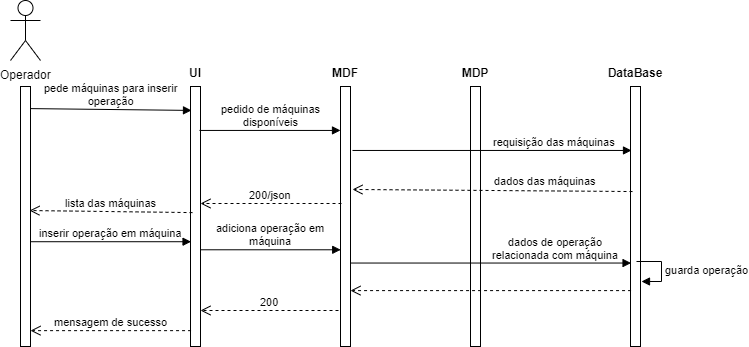

The diagram above was exported from draw.io. Its source (the exported page's mxGraphModel, read from the mxfile embedded in the PNG):
<mxGraphModel dx="1408" dy="699" grid="1" gridSize="10" guides="1" tooltips="1" connect="1" arrows="1" fold="1" page="1" pageScale="1" pageWidth="827" pageHeight="1169" math="0" shadow="0">
  <root>
    <mxCell id="0" />
    <mxCell id="1" parent="0" />
    <mxCell id="T_WWDYC8qV3Socg27ukx-1" value="" style="html=1;points=[];perimeter=orthogonalPerimeter;" parent="1" vertex="1">
      <mxGeometry x="395" y="116" width="10" height="260" as="geometry" />
    </mxCell>
    <mxCell id="T_WWDYC8qV3Socg27ukx-2" value="MDF" style="text;align=center;fontStyle=1;verticalAlign=middle;spacingLeft=3;spacingRight=3;strokeColor=none;rotatable=0;points=[[0,0.5],[1,0.5]];portConstraint=eastwest;" parent="1" vertex="1">
      <mxGeometry x="360" y="90" width="80" height="26" as="geometry" />
    </mxCell>
    <mxCell id="T_WWDYC8qV3Socg27ukx-3" value="" style="html=1;points=[];perimeter=orthogonalPerimeter;" parent="1" vertex="1">
      <mxGeometry x="525" y="116" width="10" height="260" as="geometry" />
    </mxCell>
    <mxCell id="T_WWDYC8qV3Socg27ukx-4" value="MDP" style="text;align=center;fontStyle=1;verticalAlign=middle;spacingLeft=3;spacingRight=3;strokeColor=none;rotatable=0;points=[[0,0.5],[1,0.5]];portConstraint=eastwest;" parent="1" vertex="1">
      <mxGeometry x="490" y="90" width="80" height="26" as="geometry" />
    </mxCell>
    <mxCell id="T_WWDYC8qV3Socg27ukx-5" value="" style="html=1;points=[];perimeter=orthogonalPerimeter;" parent="1" vertex="1">
      <mxGeometry x="685" y="116" width="10" height="260" as="geometry" />
    </mxCell>
    <mxCell id="T_WWDYC8qV3Socg27ukx-6" value="DataBase" style="text;align=center;fontStyle=1;verticalAlign=middle;spacingLeft=3;spacingRight=3;strokeColor=none;rotatable=0;points=[[0,0.5],[1,0.5]];portConstraint=eastwest;" parent="1" vertex="1">
      <mxGeometry x="650" y="90" width="80" height="26" as="geometry" />
    </mxCell>
    <mxCell id="T_WWDYC8qV3Socg27ukx-7" value="" style="html=1;points=[];perimeter=orthogonalPerimeter;" parent="1" vertex="1">
      <mxGeometry x="245" y="116" width="10" height="260" as="geometry" />
    </mxCell>
    <mxCell id="T_WWDYC8qV3Socg27ukx-8" value="UI" style="text;align=center;fontStyle=1;verticalAlign=middle;spacingLeft=3;spacingRight=3;strokeColor=none;rotatable=0;points=[[0,0.5],[1,0.5]];portConstraint=eastwest;" parent="1" vertex="1">
      <mxGeometry x="210" y="90" width="80" height="26" as="geometry" />
    </mxCell>
    <mxCell id="T_WWDYC8qV3Socg27ukx-9" value="" style="html=1;points=[];perimeter=orthogonalPerimeter;" parent="1" vertex="1">
      <mxGeometry x="75" y="116" width="10" height="260" as="geometry" />
    </mxCell>
    <mxCell id="T_WWDYC8qV3Socg27ukx-10" value="Operador" style="shape=umlActor;verticalLabelPosition=bottom;labelBackgroundColor=#ffffff;verticalAlign=top;html=1;" parent="1" vertex="1">
      <mxGeometry x="65" y="30" width="30" height="60" as="geometry" />
    </mxCell>
    <mxCell id="T_WWDYC8qV3Socg27ukx-11" value="pede máquinas para inserir&lt;br&gt;operação" style="html=1;verticalAlign=bottom;endArrow=block;exitX=1;exitY=0.085;exitDx=0;exitDy=0;exitPerimeter=0;entryX=0.1;entryY=0.092;entryDx=0;entryDy=0;entryPerimeter=0;" parent="1" source="T_WWDYC8qV3Socg27ukx-9" target="T_WWDYC8qV3Socg27ukx-7" edge="1">
      <mxGeometry width="80" relative="1" as="geometry">
        <mxPoint x="120" y="160" as="sourcePoint" />
        <mxPoint x="200" y="160" as="targetPoint" />
      </mxGeometry>
    </mxCell>
    <mxCell id="T_WWDYC8qV3Socg27ukx-12" value="pedido de máquinas&lt;br&gt;disponíveis" style="html=1;verticalAlign=bottom;endArrow=block;exitX=0.9;exitY=0.169;exitDx=0;exitDy=0;exitPerimeter=0;entryX=0;entryY=0.169;entryDx=0;entryDy=0;entryPerimeter=0;" parent="1" source="T_WWDYC8qV3Socg27ukx-7" target="T_WWDYC8qV3Socg27ukx-1" edge="1">
      <mxGeometry width="80" relative="1" as="geometry">
        <mxPoint x="270" y="160" as="sourcePoint" />
        <mxPoint x="350" y="160" as="targetPoint" />
      </mxGeometry>
    </mxCell>
    <mxCell id="T_WWDYC8qV3Socg27ukx-13" value="requisição das máquinas" style="html=1;verticalAlign=bottom;endArrow=block;exitX=1.2;exitY=0.246;exitDx=0;exitDy=0;exitPerimeter=0;entryX=0.1;entryY=0.246;entryDx=0;entryDy=0;entryPerimeter=0;" parent="1" source="T_WWDYC8qV3Socg27ukx-1" target="T_WWDYC8qV3Socg27ukx-5" edge="1">
      <mxGeometry x="0.4493" width="80" relative="1" as="geometry">
        <mxPoint x="420" y="180" as="sourcePoint" />
        <mxPoint x="500" y="180" as="targetPoint" />
        <mxPoint as="offset" />
      </mxGeometry>
    </mxCell>
    <mxCell id="T_WWDYC8qV3Socg27ukx-14" value="guarda operação" style="edgeStyle=orthogonalEdgeStyle;html=1;align=left;spacingLeft=2;endArrow=block;rounded=0;entryX=1;entryY=0;" parent="1" edge="1">
      <mxGeometry relative="1" as="geometry">
        <mxPoint x="690.5" y="290.5" as="sourcePoint" />
        <Array as="points">
          <mxPoint x="715.5" y="290.5" />
        </Array>
        <mxPoint x="695.5" y="310.5" as="targetPoint" />
      </mxGeometry>
    </mxCell>
    <mxCell id="T_WWDYC8qV3Socg27ukx-15" value="200/json" style="html=1;verticalAlign=bottom;endArrow=open;dashed=1;endSize=8;exitX=0.1;exitY=0.45;exitDx=0;exitDy=0;exitPerimeter=0;" parent="1" source="T_WWDYC8qV3Socg27ukx-1" target="T_WWDYC8qV3Socg27ukx-7" edge="1">
      <mxGeometry relative="1" as="geometry">
        <mxPoint x="390" y="230" as="sourcePoint" />
        <mxPoint x="300" y="230" as="targetPoint" />
      </mxGeometry>
    </mxCell>
    <mxCell id="T_WWDYC8qV3Socg27ukx-19" value="dados das máquinas" style="html=1;verticalAlign=bottom;endArrow=open;dashed=1;endSize=8;exitX=0.2;exitY=0.404;exitDx=0;exitDy=0;exitPerimeter=0;entryX=1.2;entryY=0.396;entryDx=0;entryDy=0;entryPerimeter=0;" parent="1" source="T_WWDYC8qV3Socg27ukx-5" target="T_WWDYC8qV3Socg27ukx-1" edge="1">
      <mxGeometry x="-0.3785" y="-1" relative="1" as="geometry">
        <mxPoint x="560" y="430" as="sourcePoint" />
        <mxPoint x="480" y="430" as="targetPoint" />
        <mxPoint as="offset" />
      </mxGeometry>
    </mxCell>
    <mxCell id="T_WWDYC8qV3Socg27ukx-20" value="lista das máquinas" style="html=1;verticalAlign=bottom;endArrow=open;dashed=1;endSize=8;exitX=0.2;exitY=0.485;exitDx=0;exitDy=0;exitPerimeter=0;entryX=0.9;entryY=0.477;entryDx=0;entryDy=0;entryPerimeter=0;" parent="1" source="T_WWDYC8qV3Socg27ukx-7" target="T_WWDYC8qV3Socg27ukx-9" edge="1">
      <mxGeometry relative="1" as="geometry">
        <mxPoint x="210" y="270" as="sourcePoint" />
        <mxPoint x="130" y="270" as="targetPoint" />
      </mxGeometry>
    </mxCell>
    <mxCell id="T_WWDYC8qV3Socg27ukx-21" value="inserir operação em máquina" style="html=1;verticalAlign=bottom;endArrow=block;entryX=0.055;entryY=0.597;entryDx=0;entryDy=0;entryPerimeter=0;" parent="1" source="T_WWDYC8qV3Socg27ukx-9" target="T_WWDYC8qV3Socg27ukx-7" edge="1">
      <mxGeometry width="80" relative="1" as="geometry">
        <mxPoint x="90" y="270" as="sourcePoint" />
        <mxPoint x="170" y="270" as="targetPoint" />
      </mxGeometry>
    </mxCell>
    <mxCell id="T_WWDYC8qV3Socg27ukx-22" value="adiciona operação em&lt;br&gt;máquina" style="html=1;verticalAlign=bottom;endArrow=block;entryX=0.021;entryY=0.628;entryDx=0;entryDy=0;entryPerimeter=0;" parent="1" source="T_WWDYC8qV3Socg27ukx-7" target="T_WWDYC8qV3Socg27ukx-1" edge="1">
      <mxGeometry width="80" relative="1" as="geometry">
        <mxPoint x="260" y="280" as="sourcePoint" />
        <mxPoint x="340" y="280" as="targetPoint" />
      </mxGeometry>
    </mxCell>
    <mxCell id="T_WWDYC8qV3Socg27ukx-23" value="dados de operação&lt;br&gt;relacionada com máquina" style="html=1;verticalAlign=bottom;endArrow=block;entryX=0.055;entryY=0.679;entryDx=0;entryDy=0;entryPerimeter=0;" parent="1" source="T_WWDYC8qV3Socg27ukx-1" target="T_WWDYC8qV3Socg27ukx-5" edge="1">
      <mxGeometry x="0.4614" width="80" relative="1" as="geometry">
        <mxPoint x="410" y="280" as="sourcePoint" />
        <mxPoint x="490" y="280" as="targetPoint" />
        <mxPoint as="offset" />
      </mxGeometry>
    </mxCell>
    <mxCell id="T_WWDYC8qV3Socg27ukx-24" value="&lt;br&gt;" style="html=1;verticalAlign=bottom;endArrow=open;dashed=1;endSize=8;exitX=0.055;exitY=0.785;exitDx=0;exitDy=0;exitPerimeter=0;" parent="1" source="T_WWDYC8qV3Socg27ukx-5" target="T_WWDYC8qV3Socg27ukx-1" edge="1">
      <mxGeometry relative="1" as="geometry">
        <mxPoint x="670" y="320" as="sourcePoint" />
        <mxPoint x="590" y="320" as="targetPoint" />
      </mxGeometry>
    </mxCell>
    <mxCell id="T_WWDYC8qV3Socg27ukx-25" value="200" style="html=1;verticalAlign=bottom;endArrow=open;dashed=1;endSize=8;" parent="1" target="T_WWDYC8qV3Socg27ukx-7" edge="1">
      <mxGeometry relative="1" as="geometry">
        <mxPoint x="393" y="340" as="sourcePoint" />
        <mxPoint x="300" y="340" as="targetPoint" />
      </mxGeometry>
    </mxCell>
    <mxCell id="T_WWDYC8qV3Socg27ukx-26" value="mensagem de sucesso" style="html=1;verticalAlign=bottom;endArrow=open;dashed=1;endSize=8;exitX=0.055;exitY=0.939;exitDx=0;exitDy=0;exitPerimeter=0;" parent="1" source="T_WWDYC8qV3Socg27ukx-7" target="T_WWDYC8qV3Socg27ukx-9" edge="1">
      <mxGeometry relative="1" as="geometry">
        <mxPoint x="220" y="360" as="sourcePoint" />
        <mxPoint x="140" y="360" as="targetPoint" />
      </mxGeometry>
    </mxCell>
  </root>
</mxGraphModel>